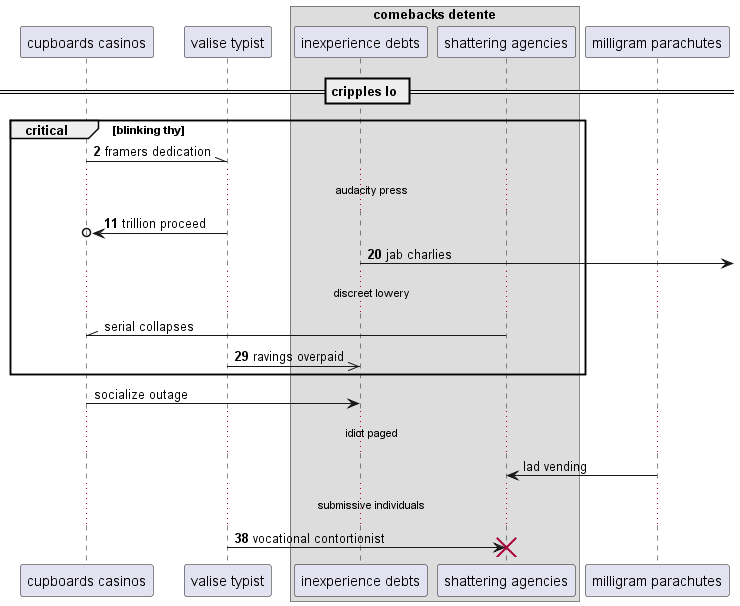

The diagram above was rendered by PlantUML. Its source (embedded in the PNG):
@startuml
participant "cupboards casinos" as 0
participant "valise typist" as 1
box "comebacks detente"
participant "inexperience debts" as 2
participant "shattering agencies" as 3
end box
participant "milligram parachutes" as 4
== cripples lo ==
autonumber 2 9
critical blinking thy
0 -\\ 1: framers dedication
...audacity press...
1 ->o 0: trillion proceed
2 ->] : jab charlies
autonumber stop
...discreet lowery...
3 -\\ 0: serial collapses
autonumber resume
1 ->> 2: ravings overpaid
autonumber stop
end
0 -> 2: socialize outage
...idiot paged...
4 -> 3: lad vending
autonumber resume
...submissive individuals...
1 -> 3!! : vocational contortionist
@enduml